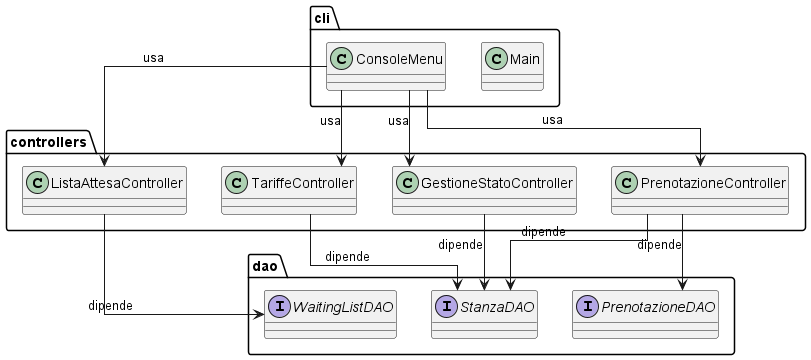

The diagram above was rendered by PlantUML. Its source (embedded in the PNG):
@startuml class_diagram_controllers
skinparam classAttributeIconSize 0
skinparam linetype ortho

package "cli" {
    class Main
    class ConsoleMenu
}

package "controllers" {
    class PrenotazioneController
    class GestioneStatoController
    class TariffeController
    class ListaAttesaController
}

package "dao" {
    interface StanzaDAO
    interface PrenotazioneDAO
    interface WaitingListDAO
}

ConsoleMenu --> PrenotazioneController : usa
ConsoleMenu --> GestioneStatoController : usa
ConsoleMenu --> TariffeController : usa
ConsoleMenu --> ListaAttesaController : usa

PrenotazioneController --> PrenotazioneDAO : dipende
PrenotazioneController --> StanzaDAO : dipende
GestioneStatoController --> StanzaDAO : dipende
TariffeController --> StanzaDAO : dipende
ListaAttesaController --> WaitingListDAO : dipende

@enduml